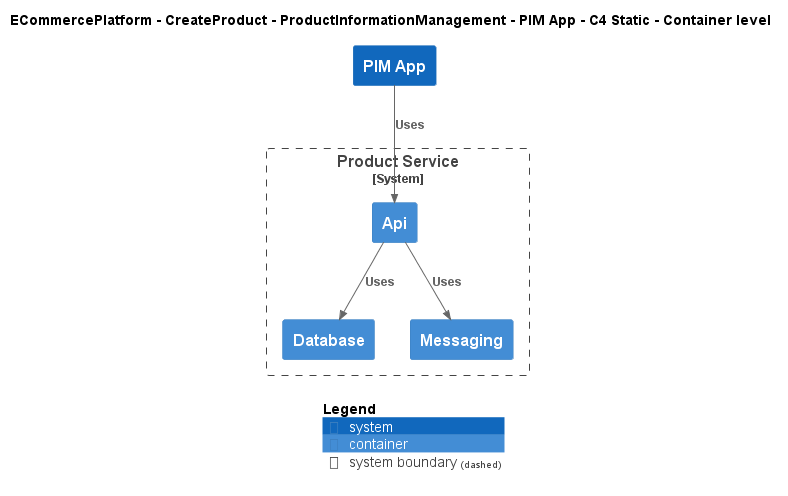

The diagram above was rendered by PlantUML. Its source (embedded in the PNG):
@startuml
!include ..\..\..\..\..\.c4s\C4_Container.puml

AddElementTag("c4interflow:lifecycle:new", $bgColor=green, $fontColor=#ffffff, $borderColor=green, $shadowing="False")
AddElementTag("c4interflow:lifecycle:changed", $bgColor=orange, $fontColor=#ffffff, $borderColor=orange, $shadowing="False")
AddElementTag("c4interflow:lifecycle:removed", $bgColor=red, $fontColor=#ffffff, $borderColor=red, $shadowing="False")

AddRelTag("c4interflow:lifecycle:new", $textColor=green, $lineColor=green)
AddRelTag("c4interflow:lifecycle:changed", $textColor=orange, $lineColor=orange)
AddRelTag("c4interflow:lifecycle:removed", $textColor=red, $lineColor=red)

SHOW_PERSON_PORTRAIT()
LAYOUT_TOP_DOWN()

skinparam linetype polyline

title ECommercePlatform - CreateProduct - ProductInformationManagement - PIM App - C4 Static - Container level

System(ECommercePlatform.CreateProduct.ProductInformationManagement.SoftwareSystems.PIMApp, "PIM App", "")

System_Boundary(ECommercePlatform.CreateProduct.ProductInformationManagement.SoftwareSystems.ProductService, "Product Service") {
    Container(ECommercePlatform.CreateProduct.ProductInformationManagement.SoftwareSystems.ProductService.Containers.Api, "Api", "", "")
    Container(ECommercePlatform.CreateProduct.ProductInformationManagement.SoftwareSystems.ProductService.Containers.Database, "Database", "", "")
    Container(ECommercePlatform.CreateProduct.ProductInformationManagement.SoftwareSystems.ProductService.Containers.Messaging, "Messaging", "", "")
}

Rel(ECommercePlatform.CreateProduct.ProductInformationManagement.SoftwareSystems.PIMApp, ECommercePlatform.CreateProduct.ProductInformationManagement.SoftwareSystems.ProductService.Containers.Api, "Uses")
Rel(ECommercePlatform.CreateProduct.ProductInformationManagement.SoftwareSystems.ProductService.Containers.Api, ECommercePlatform.CreateProduct.ProductInformationManagement.SoftwareSystems.ProductService.Containers.Database, "Uses")
Rel(ECommercePlatform.CreateProduct.ProductInformationManagement.SoftwareSystems.ProductService.Containers.Api, ECommercePlatform.CreateProduct.ProductInformationManagement.SoftwareSystems.ProductService.Containers.Messaging, "Uses")


SHOW_LEGEND()
@enduml